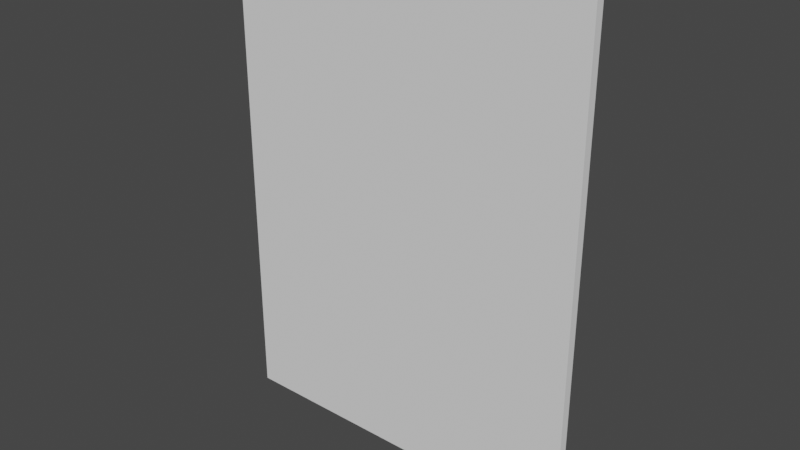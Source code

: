 # Source: door_blender.blend  (saved by Blender 3.6.13; exported with 4.5.12 LTS)
import bpy
from mathutils import Matrix  # noqa: F401  (used for matrix-valued properties, if any)

bpy.ops.wm.read_factory_settings(use_empty=True)
scene = bpy.context.scene
scene.name = 'Scene'

# ---- collections
col_collection = bpy.data.collections.new('Collection'); scene.collection.children.link(col_collection)

# ---- world
world_world = bpy.data.worlds.new('World'); scene.world = world_world
world_world.use_nodes = True; world_world.node_tree.nodes.clear()
_N = world_world.node_tree.nodes; _L = world_world.node_tree.links
n0 = _N.new('ShaderNodeOutputWorld'); n0.name = 'World Output'; n0.location = (300, 300)
n1 = _N.new('ShaderNodeBackground'); n1.name = 'Background'; n1.location = (10, 300)
n1.inputs[0].default_value = (0.05088, 0.05088, 0.05088, 1.0)
_L.new(n1.outputs[0], n0.inputs[0])
n0.is_active_output = True
world_world.color = (0.05088, 0.05088, 0.05088)
world_world.use_sun_shadow = False
world_world.sun_shadow_jitter_overblur = 0.0

# ---- meshes
me_cube_009 = bpy.data.meshes.new('Cube.009')
me_cube_009.from_pydata([(-0.5, 0.45, -0.5), (-0.5, 0.45, 2.3), (-0.5, 0.5, -0.5), (-0.5, 0.5, 2.3), (1.6, 0.45, -0.5), (1.6, 0.45, 2.3), (1.6, 0.5, -0.5), (1.6, 0.5, 2.3)], [], [(0, 1, 3, 2), (2, 3, 7, 6), (6, 7, 5, 4), (4, 5, 1, 0), (2, 6, 4, 0), (7, 3, 1, 5)])
_uv = me_cube_009.uv_layers.new(name='UVMap')
_uv.uv.foreach_set('vector', [0.375, 0.0, 0.625, 0.0, 0.625, 0.25, 0.375, 0.25, 0.375, 0.25, 0.625, 0.25, 0.625, 0.5, 0.375, 0.5, 0.375, 0.5, 0.625, 0.5, 0.625, 0.75, 0.375, 0.75, 0.375, 0.75, 0.625, 0.75, 0.625, 1.0, 0.375, 1.0, 0.125, 0.5, 0.375, 0.5, 0.375, 0.75, 0.125, 0.75, 0.625, 0.5, 0.875, 0.5, 0.875, 0.75, 0.625, 0.75])
me_cube_009.update()

# ---- objects
ob_cube = bpy.data.objects.new('Cube', me_cube_009)

# ---- transforms, parenting, visibility, modifiers, constraints
ob_cube.location = (-0.471, 0.0, -0.7956)

# ---- collection membership
col_collection.objects.link(ob_cube)

# ---- scene / render settings (as saved in the file)
scene.frame_start = 1; scene.frame_end = 250; scene.frame_set(3)
scene.render.engine = 'BLENDER_EEVEE_NEXT'
scene.cycles.sampling_pattern = 'TABULATED_SOBOL'
scene.view_settings.view_transform = 'Filmic'
bpy.context.view_layer.update()

# ---- added for rendering (the .blend has no active camera and no usable light): camera, sun
cam_auto = bpy.data.cameras.new('AutoCamera')
cam_auto.lens = 50.0
cam_auto.sensor_width = 36.0
cam_auto.clip_end = 1000.0
ob_auto_camera = bpy.data.objects.new('AutoCamera', cam_auto)
scene.collection.objects.link(ob_auto_camera)
ob_auto_camera.location = (3.31758, -3.41134, 2.6953)
ob_auto_camera.rotation_euler = (1.09748, -7.21219e-08, 0.694738)
scene.camera = ob_auto_camera
light_auto_sun = bpy.data.lights.new('AutoSun', 'SUN')
light_auto_sun.energy = 3.0
light_auto_sun.angle = 0.0523599
ob_auto_sun = bpy.data.objects.new('AutoSun', light_auto_sun)
scene.collection.objects.link(ob_auto_sun)
ob_auto_sun.rotation_euler = (0.872665, 0.174533, 0.523599)
bpy.context.view_layer.update()
